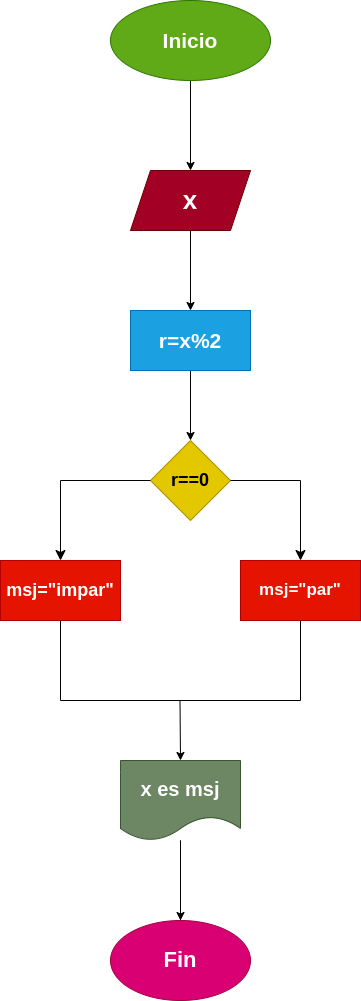

The diagram above was exported from draw.io. Its source (the exported page's mxGraphModel, read from the mxfile embedded in the PNG):
<mxGraphModel dx="662" dy="411" grid="1" gridSize="10" guides="1" tooltips="1" connect="1" arrows="1" fold="1" page="1" pageScale="1" pageWidth="827" pageHeight="1169" math="0" shadow="0">
  <root>
    <mxCell id="0" />
    <mxCell id="1" parent="0" />
    <mxCell id="4" value="" style="edgeStyle=none;html=1;" edge="1" parent="1" source="2" target="3">
      <mxGeometry relative="1" as="geometry" />
    </mxCell>
    <mxCell id="2" value="&lt;b&gt;&lt;font style=&quot;font-size: 21px;&quot;&gt;Inicio&lt;/font&gt;&lt;/b&gt;" style="ellipse;whiteSpace=wrap;html=1;fillColor=#60a917;fontColor=#ffffff;strokeColor=#2D7600;" vertex="1" parent="1">
      <mxGeometry x="250" y="40" width="160" height="80" as="geometry" />
    </mxCell>
    <mxCell id="6" value="" style="edgeStyle=none;html=1;" edge="1" parent="1" source="3" target="5">
      <mxGeometry relative="1" as="geometry" />
    </mxCell>
    <mxCell id="3" value="&lt;b&gt;&lt;font style=&quot;font-size: 26px;&quot;&gt;x&lt;/font&gt;&lt;/b&gt;" style="shape=parallelogram;perimeter=parallelogramPerimeter;whiteSpace=wrap;html=1;fixedSize=1;fillColor=#a20025;fontColor=#ffffff;strokeColor=#6F0000;" vertex="1" parent="1">
      <mxGeometry x="270" y="210" width="120" height="60" as="geometry" />
    </mxCell>
    <mxCell id="8" value="" style="edgeStyle=none;html=1;" edge="1" parent="1" source="5" target="7">
      <mxGeometry relative="1" as="geometry" />
    </mxCell>
    <mxCell id="5" value="&lt;b&gt;&lt;font style=&quot;font-size: 21px;&quot;&gt;r=x%2&lt;/font&gt;&lt;/b&gt;" style="whiteSpace=wrap;html=1;fillColor=#1ba1e2;fontColor=#ffffff;strokeColor=#006EAF;" vertex="1" parent="1">
      <mxGeometry x="270" y="350" width="120" height="60" as="geometry" />
    </mxCell>
    <mxCell id="7" value="&lt;b&gt;&lt;font style=&quot;font-size: 18px;&quot;&gt;r==0&lt;/font&gt;&lt;/b&gt;" style="rhombus;whiteSpace=wrap;html=1;fillColor=#e3c800;fontColor=#000000;strokeColor=#B09500;" vertex="1" parent="1">
      <mxGeometry x="290" y="480" width="80" height="80" as="geometry" />
    </mxCell>
    <mxCell id="14" value="" style="edgeStyle=segmentEdgeStyle;endArrow=classic;html=1;curved=0;rounded=0;endSize=8;startSize=8;" edge="1" parent="1" source="7">
      <mxGeometry width="50" height="50" relative="1" as="geometry">
        <mxPoint x="210" y="540" as="sourcePoint" />
        <mxPoint x="200" y="600" as="targetPoint" />
      </mxGeometry>
    </mxCell>
    <mxCell id="15" value="" style="edgeStyle=segmentEdgeStyle;endArrow=classic;html=1;curved=0;rounded=0;endSize=8;startSize=8;" edge="1" parent="1">
      <mxGeometry width="50" height="50" relative="1" as="geometry">
        <mxPoint x="370" y="520" as="sourcePoint" />
        <mxPoint x="440" y="600" as="targetPoint" />
        <Array as="points">
          <mxPoint x="440" y="520" />
        </Array>
      </mxGeometry>
    </mxCell>
    <mxCell id="16" value="&lt;font style=&quot;font-size: 18px;&quot;&gt;&lt;b&gt;msj=&quot;impar&quot;&lt;/b&gt;&lt;/font&gt;" style="rounded=0;whiteSpace=wrap;html=1;fillColor=#e51400;fontColor=#ffffff;strokeColor=#B20000;" vertex="1" parent="1">
      <mxGeometry x="140" y="600" width="120" height="60" as="geometry" />
    </mxCell>
    <mxCell id="17" value="&lt;b&gt;&lt;font style=&quot;font-size: 17px;&quot;&gt;msj=&quot;par&quot;&lt;/font&gt;&lt;/b&gt;" style="rounded=0;whiteSpace=wrap;html=1;fillColor=#e51400;fontColor=#ffffff;strokeColor=#B20000;" vertex="1" parent="1">
      <mxGeometry x="380" y="600" width="120" height="60" as="geometry" />
    </mxCell>
    <mxCell id="20" value="" style="shape=partialRectangle;whiteSpace=wrap;html=1;bottom=1;right=1;left=1;top=0;fillColor=none;routingCenterX=-0.5;" vertex="1" parent="1">
      <mxGeometry x="200" y="660" width="240" height="80" as="geometry" />
    </mxCell>
    <mxCell id="21" value="" style="endArrow=classic;html=1;" edge="1" parent="1">
      <mxGeometry width="50" height="50" relative="1" as="geometry">
        <mxPoint x="319.5" y="740" as="sourcePoint" />
        <mxPoint x="320" y="800" as="targetPoint" />
      </mxGeometry>
    </mxCell>
    <mxCell id="25" value="" style="edgeStyle=none;html=1;" edge="1" parent="1" source="23">
      <mxGeometry relative="1" as="geometry">
        <mxPoint x="320" y="970" as="targetPoint" />
      </mxGeometry>
    </mxCell>
    <mxCell id="27" value="" style="edgeStyle=none;html=1;" edge="1" parent="1" source="23" target="26">
      <mxGeometry relative="1" as="geometry" />
    </mxCell>
    <mxCell id="23" value="&lt;b&gt;&lt;font style=&quot;font-size: 20px;&quot;&gt;x es msj&lt;/font&gt;&lt;/b&gt;" style="shape=document;whiteSpace=wrap;html=1;boundedLbl=1;fillColor=#6d8764;fontColor=#ffffff;strokeColor=#3A5431;" vertex="1" parent="1">
      <mxGeometry x="260" y="800" width="120" height="80" as="geometry" />
    </mxCell>
    <mxCell id="26" value="&lt;b&gt;&lt;font style=&quot;font-size: 22px;&quot;&gt;Fin&lt;/font&gt;&lt;/b&gt;" style="ellipse;whiteSpace=wrap;html=1;fillColor=#d80073;fontColor=#ffffff;strokeColor=#A50040;" vertex="1" parent="1">
      <mxGeometry x="250" y="960" width="140" height="80" as="geometry" />
    </mxCell>
  </root>
</mxGraphModel>